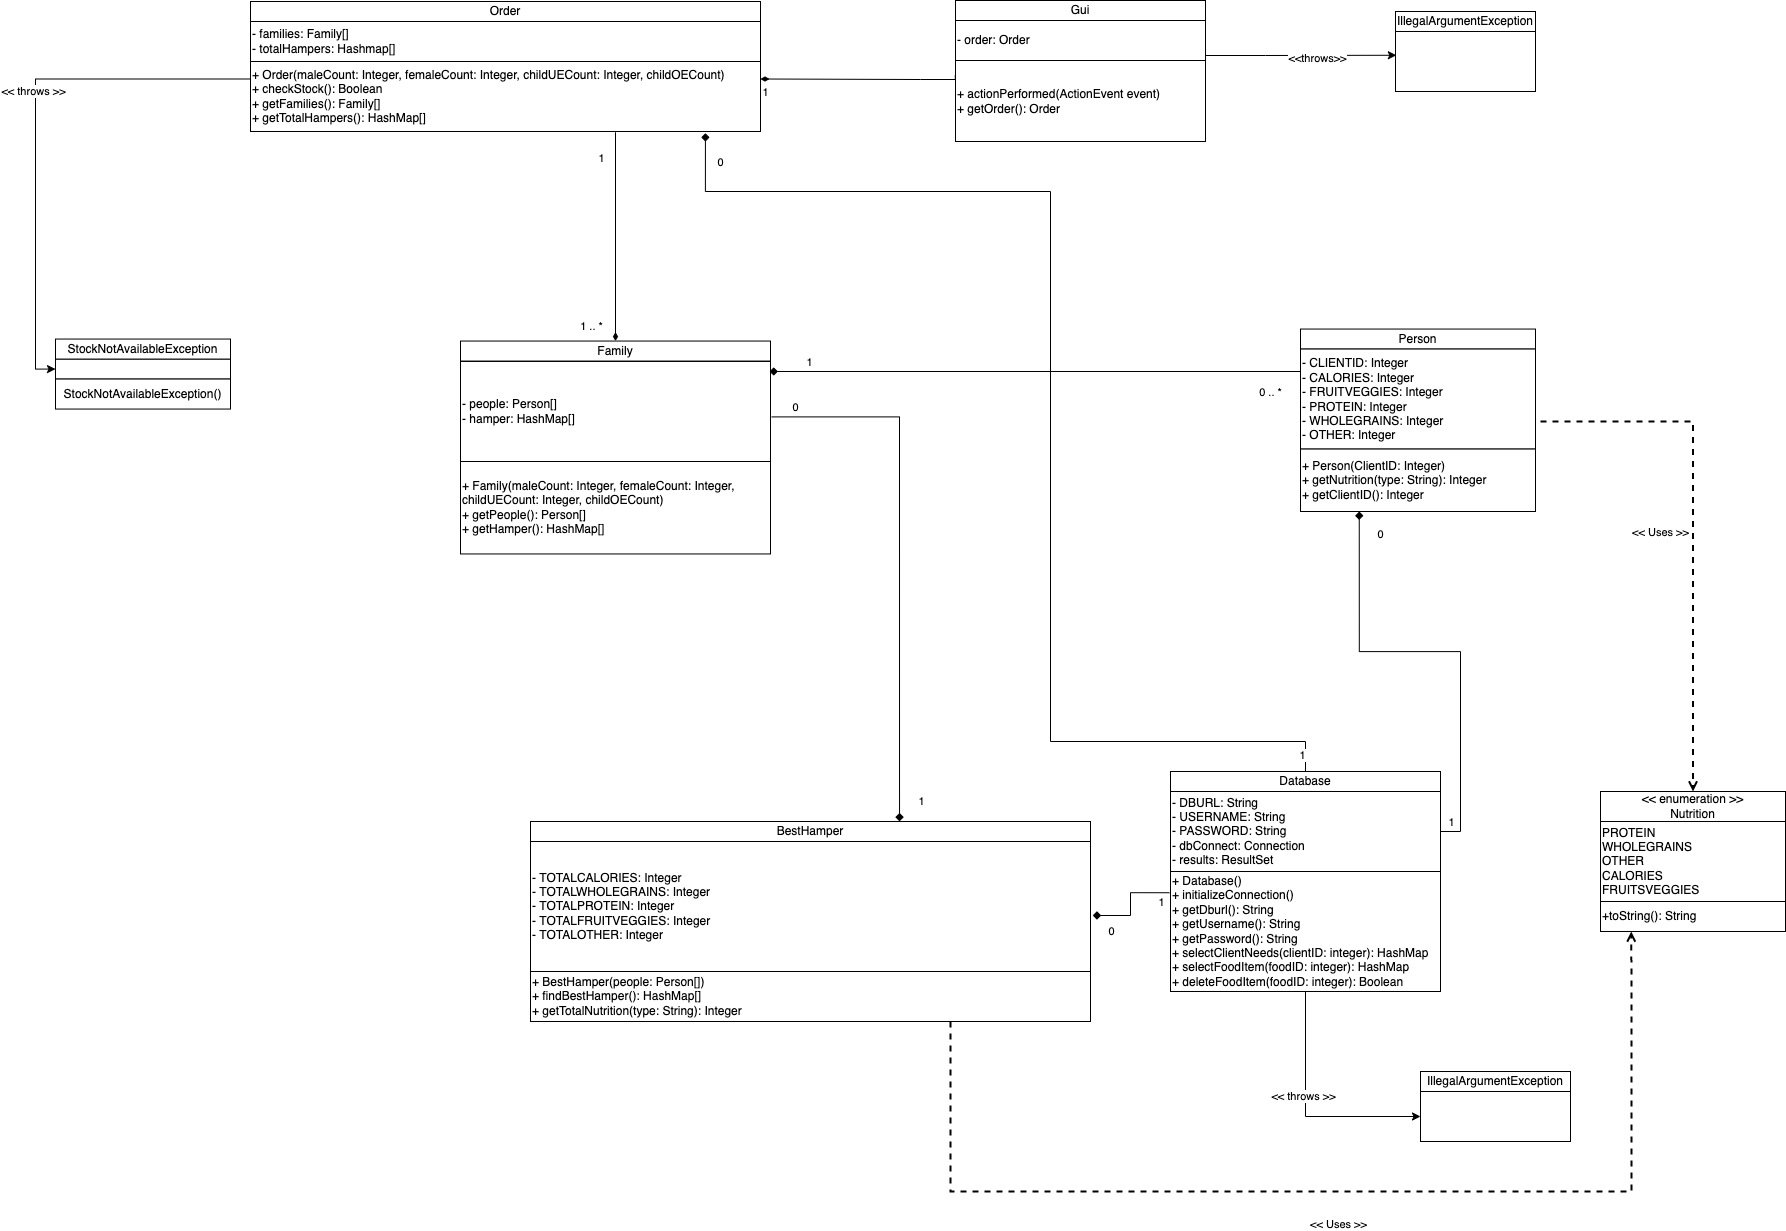

The diagram above was exported from draw.io. Its source (the exported page's mxGraphModel, read from the mxfile embedded in the PNG):
<mxGraphModel dx="1796" dy="1684" grid="1" gridSize="10" guides="1" tooltips="1" connect="1" arrows="1" fold="1" page="1" pageScale="1" pageWidth="850" pageHeight="1100" math="0" shadow="0">
  <root>
    <mxCell id="0" />
    <mxCell id="1" parent="0" />
    <mxCell id="cVsWmdAmQqyKJKdyvhK0-1" value="- people: Person[]&lt;br&gt;- hamper: HashMap[]" style="rounded=0;whiteSpace=wrap;html=1;align=left;" parent="1" vertex="1">
      <mxGeometry y="200" width="310" height="100" as="geometry" />
    </mxCell>
    <mxCell id="cVsWmdAmQqyKJKdyvhK0-2" value="Family" style="rounded=0;whiteSpace=wrap;html=1;" parent="1" vertex="1">
      <mxGeometry y="179.55" width="310" height="20" as="geometry" />
    </mxCell>
    <mxCell id="cVsWmdAmQqyKJKdyvhK0-3" value="+ Family(maleCount: Integer, femaleCount: Integer, childUECount: Integer, childOECount)&lt;br&gt;+ getPeople(): Person[]&lt;br&gt;+ getHamper(): HashMap[]" style="rounded=0;whiteSpace=wrap;html=1;align=left;" parent="1" vertex="1">
      <mxGeometry y="300" width="310" height="92.45" as="geometry" />
    </mxCell>
    <mxCell id="uup2P5btaaSIoSmZBgX_-12" style="edgeStyle=orthogonalEdgeStyle;rounded=0;orthogonalLoop=1;jettySize=auto;html=1;entryX=0.659;entryY=-0.007;entryDx=0;entryDy=0;entryPerimeter=0;endArrow=diamond;endFill=1;exitX=1.004;exitY=0.554;exitDx=0;exitDy=0;exitPerimeter=0;" parent="1" source="cVsWmdAmQqyKJKdyvhK0-1" target="cVsWmdAmQqyKJKdyvhK0-16" edge="1">
      <mxGeometry relative="1" as="geometry">
        <Array as="points">
          <mxPoint x="439" y="256" />
        </Array>
        <mxPoint x="870" y="230" as="sourcePoint" />
      </mxGeometry>
    </mxCell>
    <mxCell id="uup2P5btaaSIoSmZBgX_-13" value="1" style="edgeLabel;html=1;align=center;verticalAlign=middle;resizable=0;points=[];" parent="uup2P5btaaSIoSmZBgX_-12" vertex="1" connectable="0">
      <mxGeometry x="0.9567" y="-2" relative="1" as="geometry">
        <mxPoint x="23" y="-9" as="offset" />
      </mxGeometry>
    </mxCell>
    <mxCell id="uup2P5btaaSIoSmZBgX_-14" value="0" style="edgeLabel;html=1;align=center;verticalAlign=middle;resizable=0;points=[];" parent="uup2P5btaaSIoSmZBgX_-12" vertex="1" connectable="0">
      <mxGeometry x="-0.9151" relative="1" as="geometry">
        <mxPoint y="-10" as="offset" />
      </mxGeometry>
    </mxCell>
    <mxCell id="cVsWmdAmQqyKJKdyvhK0-16" value="BestHamper" style="rounded=0;whiteSpace=wrap;html=1;" parent="1" vertex="1">
      <mxGeometry x="70" y="660" width="560" height="20" as="geometry" />
    </mxCell>
    <mxCell id="cVsWmdAmQqyKJKdyvhK0-17" value="- TOTALCALORIES: Integer&lt;br&gt;- TOTALWHOLEGRAINS: Integer&lt;br&gt;- TOTALPROTEIN: Integer&lt;br&gt;- TOTALFRUITVEGGIES: Integer&lt;br&gt;- TOTALOTHER: Integer" style="rounded=0;whiteSpace=wrap;html=1;align=left;" parent="1" vertex="1">
      <mxGeometry x="70" y="680" width="560" height="130" as="geometry" />
    </mxCell>
    <mxCell id="cVsWmdAmQqyKJKdyvhK0-18" value="+ BestHamper(people: Person[])&lt;br&gt;+ findBestHamper(): HashMap[]&lt;br&gt;+ getTotalNutrition(type: String): Integer" style="rounded=0;whiteSpace=wrap;html=1;align=left;" parent="1" vertex="1">
      <mxGeometry x="70" y="810" width="560" height="50" as="geometry" />
    </mxCell>
    <mxCell id="Q4vAuAUE2EA0i8G-fje7-15" style="edgeStyle=orthogonalEdgeStyle;rounded=0;orthogonalLoop=1;jettySize=auto;html=1;entryX=0.892;entryY=1.024;entryDx=0;entryDy=0;entryPerimeter=0;endArrow=diamond;endFill=1;" parent="1" source="cVsWmdAmQqyKJKdyvhK0-22" target="cVsWmdAmQqyKJKdyvhK0-33" edge="1">
      <mxGeometry relative="1" as="geometry">
        <Array as="points">
          <mxPoint x="845" y="580" />
          <mxPoint x="590" y="580" />
          <mxPoint x="590" y="30" />
          <mxPoint x="245" y="30" />
        </Array>
      </mxGeometry>
    </mxCell>
    <mxCell id="Q4vAuAUE2EA0i8G-fje7-16" value="1" style="edgeLabel;html=1;align=center;verticalAlign=middle;resizable=0;points=[];" parent="Q4vAuAUE2EA0i8G-fje7-15" vertex="1" connectable="0">
      <mxGeometry x="-0.9725" y="4" relative="1" as="geometry">
        <mxPoint as="offset" />
      </mxGeometry>
    </mxCell>
    <mxCell id="Q4vAuAUE2EA0i8G-fje7-17" value="0" style="edgeLabel;html=1;align=center;verticalAlign=middle;resizable=0;points=[];" parent="Q4vAuAUE2EA0i8G-fje7-15" vertex="1" connectable="0">
      <mxGeometry x="0.9591" y="3" relative="1" as="geometry">
        <mxPoint x="18" y="3" as="offset" />
      </mxGeometry>
    </mxCell>
    <mxCell id="cVsWmdAmQqyKJKdyvhK0-22" value="Database" style="rounded=0;whiteSpace=wrap;html=1;" parent="1" vertex="1">
      <mxGeometry x="710" y="610" width="270" height="20" as="geometry" />
    </mxCell>
    <mxCell id="Q4vAuAUE2EA0i8G-fje7-4" style="edgeStyle=orthogonalEdgeStyle;rounded=0;orthogonalLoop=1;jettySize=auto;html=1;entryX=0.25;entryY=1;entryDx=0;entryDy=0;exitX=1;exitY=0.5;exitDx=0;exitDy=0;endArrow=diamond;endFill=1;" parent="1" source="cVsWmdAmQqyKJKdyvhK0-23" target="Q4vAuAUE2EA0i8G-fje7-3" edge="1">
      <mxGeometry relative="1" as="geometry" />
    </mxCell>
    <mxCell id="Q4vAuAUE2EA0i8G-fje7-12" value="1" style="edgeLabel;html=1;align=center;verticalAlign=middle;resizable=0;points=[];" parent="Q4vAuAUE2EA0i8G-fje7-4" vertex="1" connectable="0">
      <mxGeometry x="-0.9365" relative="1" as="geometry">
        <mxPoint x="-4" y="-10" as="offset" />
      </mxGeometry>
    </mxCell>
    <mxCell id="Q4vAuAUE2EA0i8G-fje7-13" value="0" style="edgeLabel;html=1;align=center;verticalAlign=middle;resizable=0;points=[];" parent="Q4vAuAUE2EA0i8G-fje7-4" vertex="1" connectable="0">
      <mxGeometry x="0.9003" relative="1" as="geometry">
        <mxPoint x="21" as="offset" />
      </mxGeometry>
    </mxCell>
    <mxCell id="cVsWmdAmQqyKJKdyvhK0-23" value="- DBURL: String&lt;br&gt;- USERNAME: String&lt;br&gt;- PASSWORD: String&lt;br&gt;- dbConnect: Connection&lt;br&gt;- results: ResultSet" style="rounded=0;whiteSpace=wrap;html=1;align=left;" parent="1" vertex="1">
      <mxGeometry x="710" y="630" width="270" height="80" as="geometry" />
    </mxCell>
    <mxCell id="uup2P5btaaSIoSmZBgX_-33" style="edgeStyle=orthogonalEdgeStyle;rounded=0;orthogonalLoop=1;jettySize=auto;html=1;entryX=0;entryY=0.5;entryDx=0;entryDy=0;endArrow=classic;endFill=1;" parent="1" source="cVsWmdAmQqyKJKdyvhK0-24" target="uup2P5btaaSIoSmZBgX_-29" edge="1">
      <mxGeometry relative="1" as="geometry" />
    </mxCell>
    <mxCell id="uup2P5btaaSIoSmZBgX_-34" value="&amp;lt;&amp;lt; throws &amp;gt;&amp;gt;" style="edgeLabel;html=1;align=center;verticalAlign=middle;resizable=0;points=[];" parent="uup2P5btaaSIoSmZBgX_-33" vertex="1" connectable="0">
      <mxGeometry x="-0.1337" y="-3" relative="1" as="geometry">
        <mxPoint as="offset" />
      </mxGeometry>
    </mxCell>
    <mxCell id="cVsWmdAmQqyKJKdyvhK0-24" value="+ Database()&lt;br&gt;+ initializeConnection()&lt;br&gt;+ getDburl(): String&lt;br&gt;+ getUsername(): String&lt;br&gt;+ getPassword(): String&lt;br&gt;+ selectClientNeeds(clientID: integer): HashMap&amp;nbsp;&lt;br&gt;+ selectFoodItem(foodID: integer): HashMap&lt;br&gt;+ deleteFoodItem(foodID: integer): Boolean" style="rounded=0;whiteSpace=wrap;html=1;align=left;" parent="1" vertex="1">
      <mxGeometry x="710" y="710" width="270" height="120" as="geometry" />
    </mxCell>
    <mxCell id="cVsWmdAmQqyKJKdyvhK0-31" value="Order" style="rounded=0;whiteSpace=wrap;html=1;" parent="1" vertex="1">
      <mxGeometry x="-210.00000000000003" y="-160" width="510" height="20" as="geometry" />
    </mxCell>
    <mxCell id="cVsWmdAmQqyKJKdyvhK0-32" value="- families: Family[]&amp;nbsp;&lt;br&gt;- totalHampers: Hashmap[]" style="rounded=0;whiteSpace=wrap;html=1;align=left;" parent="1" vertex="1">
      <mxGeometry x="-210.00000000000003" y="-140" width="510" height="40" as="geometry" />
    </mxCell>
    <mxCell id="cVsWmdAmQqyKJKdyvhK0-33" value="+ Order(maleCount: Integer, femaleCount: Integer, childUECount: Integer, childOECount)&lt;br&gt;+ checkStock(): Boolean&lt;br&gt;+ getFamilies(): Family[]&lt;br&gt;+ getTotalHampers(): HashMap[]" style="rounded=0;whiteSpace=wrap;html=1;align=left;" parent="1" vertex="1">
      <mxGeometry x="-210.00000000000003" y="-100" width="510" height="70" as="geometry" />
    </mxCell>
    <mxCell id="cVsWmdAmQqyKJKdyvhK0-34" value="Gui" style="rounded=0;whiteSpace=wrap;html=1;" parent="1" vertex="1">
      <mxGeometry x="495" y="-161" width="250" height="20" as="geometry" />
    </mxCell>
    <mxCell id="uup2P5btaaSIoSmZBgX_-37" style="edgeStyle=orthogonalEdgeStyle;rounded=0;orthogonalLoop=1;jettySize=auto;html=1;entryX=0.006;entryY=0.396;entryDx=0;entryDy=0;entryPerimeter=0;endArrow=classic;endFill=1;" parent="1" source="cVsWmdAmQqyKJKdyvhK0-35" target="uup2P5btaaSIoSmZBgX_-31" edge="1">
      <mxGeometry relative="1" as="geometry">
        <Array as="points">
          <mxPoint x="805" y="-106" />
          <mxPoint x="805" y="-106" />
        </Array>
      </mxGeometry>
    </mxCell>
    <mxCell id="uup2P5btaaSIoSmZBgX_-38" value="&amp;lt;&amp;lt;throws&amp;gt;&amp;gt;" style="edgeLabel;html=1;align=center;verticalAlign=middle;resizable=0;points=[];" parent="uup2P5btaaSIoSmZBgX_-37" vertex="1" connectable="0">
      <mxGeometry x="0.5054" y="-3" relative="1" as="geometry">
        <mxPoint x="-33" as="offset" />
      </mxGeometry>
    </mxCell>
    <mxCell id="cVsWmdAmQqyKJKdyvhK0-35" value="- order: Order&lt;br&gt;" style="rounded=0;whiteSpace=wrap;html=1;align=left;" parent="1" vertex="1">
      <mxGeometry x="495" y="-141" width="250" height="40" as="geometry" />
    </mxCell>
    <mxCell id="cVsWmdAmQqyKJKdyvhK0-36" value="+ actionPerformed(ActionEvent event)&lt;br&gt;+ getOrder(): Order" style="rounded=0;whiteSpace=wrap;html=1;align=left;" parent="1" vertex="1">
      <mxGeometry x="495" y="-101" width="250" height="81" as="geometry" />
    </mxCell>
    <mxCell id="cVsWmdAmQqyKJKdyvhK0-37" value="&amp;lt;&amp;lt; enumeration &amp;gt;&amp;gt;&lt;br&gt;Nutrition" style="rounded=0;whiteSpace=wrap;html=1;" parent="1" vertex="1">
      <mxGeometry x="1140" y="630" width="185" height="30" as="geometry" />
    </mxCell>
    <mxCell id="cVsWmdAmQqyKJKdyvhK0-41" value="PROTEIN&lt;br&gt;WHOLEGRAINS&lt;br&gt;OTHER&lt;br&gt;CALORIES&lt;br&gt;FRUITSVEGGIES" style="rounded=0;whiteSpace=wrap;html=1;align=left;" parent="1" vertex="1">
      <mxGeometry x="1140" y="660" width="185" height="80" as="geometry" />
    </mxCell>
    <mxCell id="cVsWmdAmQqyKJKdyvhK0-42" value="+toString(): String" style="rounded=0;whiteSpace=wrap;html=1;align=left;" parent="1" vertex="1">
      <mxGeometry x="1140" y="740" width="185" height="30" as="geometry" />
    </mxCell>
    <mxCell id="cVsWmdAmQqyKJKdyvhK0-44" value="&amp;lt;&amp;lt; Uses &amp;gt;&amp;gt;" style="endArrow=open;dashed=1;html=1;strokeWidth=2;rounded=0;endFill=0;entryX=0.5;entryY=0;entryDx=0;entryDy=0;edgeStyle=orthogonalEdgeStyle;" parent="1" target="cVsWmdAmQqyKJKdyvhK0-37" edge="1">
      <mxGeometry x="0.0049" y="-33" width="50" height="50" relative="1" as="geometry">
        <mxPoint x="1080" y="260" as="sourcePoint" />
        <mxPoint x="1230" y="620" as="targetPoint" />
        <mxPoint as="offset" />
      </mxGeometry>
    </mxCell>
    <mxCell id="cVsWmdAmQqyKJKdyvhK0-53" style="edgeStyle=orthogonalEdgeStyle;rounded=0;orthogonalLoop=1;jettySize=auto;html=1;endArrow=diamond;endFill=1;exitX=0;exitY=0.25;exitDx=0;exitDy=0;" parent="1" source="Q4vAuAUE2EA0i8G-fje7-2" edge="1">
      <mxGeometry relative="1" as="geometry">
        <mxPoint x="750" y="213" as="sourcePoint" />
        <mxPoint x="309" y="210" as="targetPoint" />
        <Array as="points">
          <mxPoint x="840" y="210" />
        </Array>
      </mxGeometry>
    </mxCell>
    <mxCell id="cVsWmdAmQqyKJKdyvhK0-54" value="1" style="edgeLabel;html=1;align=center;verticalAlign=middle;resizable=0;points=[];" parent="cVsWmdAmQqyKJKdyvhK0-53" vertex="1" connectable="0">
      <mxGeometry x="0.8511" y="-1" relative="1" as="geometry">
        <mxPoint y="-9" as="offset" />
      </mxGeometry>
    </mxCell>
    <mxCell id="cVsWmdAmQqyKJKdyvhK0-55" value="0 .. *" style="edgeLabel;html=1;align=center;verticalAlign=middle;resizable=0;points=[];" parent="cVsWmdAmQqyKJKdyvhK0-53" vertex="1" connectable="0">
      <mxGeometry x="-0.8884" y="-2" relative="1" as="geometry">
        <mxPoint x="-3" y="22" as="offset" />
      </mxGeometry>
    </mxCell>
    <mxCell id="uup2P5btaaSIoSmZBgX_-1" style="edgeStyle=orthogonalEdgeStyle;rounded=0;orthogonalLoop=1;jettySize=auto;html=1;entryX=1.004;entryY=0.569;entryDx=0;entryDy=0;endArrow=diamond;endFill=1;entryPerimeter=0;exitX=-0.004;exitY=0.177;exitDx=0;exitDy=0;exitPerimeter=0;" parent="1" source="cVsWmdAmQqyKJKdyvhK0-24" target="cVsWmdAmQqyKJKdyvhK0-17" edge="1">
      <mxGeometry relative="1" as="geometry">
        <mxPoint x="822.5" y="560" as="sourcePoint" />
        <mxPoint x="620.49" y="520" as="targetPoint" />
      </mxGeometry>
    </mxCell>
    <mxCell id="uup2P5btaaSIoSmZBgX_-2" value="0" style="edgeLabel;html=1;align=center;verticalAlign=middle;resizable=0;points=[];" parent="uup2P5btaaSIoSmZBgX_-1" vertex="1" connectable="0">
      <mxGeometry x="0.8511" y="-1" relative="1" as="geometry">
        <mxPoint x="11" y="17" as="offset" />
      </mxGeometry>
    </mxCell>
    <mxCell id="uup2P5btaaSIoSmZBgX_-4" value="1" style="edgeLabel;html=1;align=center;verticalAlign=middle;resizable=0;points=[];" parent="uup2P5btaaSIoSmZBgX_-1" vertex="1" connectable="0">
      <mxGeometry x="-0.9113" y="-1" relative="1" as="geometry">
        <mxPoint x="-4" y="10" as="offset" />
      </mxGeometry>
    </mxCell>
    <mxCell id="uup2P5btaaSIoSmZBgX_-5" style="edgeStyle=orthogonalEdgeStyle;rounded=0;orthogonalLoop=1;jettySize=auto;html=1;entryX=0.5;entryY=0;entryDx=0;entryDy=0;endArrow=diamondThin;endFill=1;" parent="1" target="cVsWmdAmQqyKJKdyvhK0-2" edge="1">
      <mxGeometry relative="1" as="geometry">
        <mxPoint x="155" y="-30" as="sourcePoint" />
        <mxPoint x="130.00000000000023" y="129.94999999999982" as="targetPoint" />
        <Array as="points">
          <mxPoint x="155" y="-29" />
        </Array>
      </mxGeometry>
    </mxCell>
    <mxCell id="uup2P5btaaSIoSmZBgX_-6" value="1 .. *" style="edgeLabel;html=1;align=center;verticalAlign=middle;resizable=0;points=[];" parent="uup2P5btaaSIoSmZBgX_-5" vertex="1" connectable="0">
      <mxGeometry x="0.8511" y="-1" relative="1" as="geometry">
        <mxPoint x="-24" as="offset" />
      </mxGeometry>
    </mxCell>
    <mxCell id="uup2P5btaaSIoSmZBgX_-7" value="1" style="edgeLabel;html=1;align=center;verticalAlign=middle;resizable=0;points=[];" parent="uup2P5btaaSIoSmZBgX_-5" vertex="1" connectable="0">
      <mxGeometry x="-0.8884" y="-2" relative="1" as="geometry">
        <mxPoint x="-13" y="14" as="offset" />
      </mxGeometry>
    </mxCell>
    <mxCell id="uup2P5btaaSIoSmZBgX_-9" style="edgeStyle=orthogonalEdgeStyle;rounded=0;orthogonalLoop=1;jettySize=auto;html=1;entryX=1;entryY=0.25;entryDx=0;entryDy=0;endArrow=diamondThin;endFill=1;exitX=-0.001;exitY=0.185;exitDx=0;exitDy=0;exitPerimeter=0;" parent="1" source="cVsWmdAmQqyKJKdyvhK0-36" target="cVsWmdAmQqyKJKdyvhK0-33" edge="1">
      <mxGeometry relative="1" as="geometry">
        <mxPoint x="490" y="-80" as="sourcePoint" />
        <mxPoint x="703.1700000000001" y="-10.629999999999995" as="targetPoint" />
        <Array as="points">
          <mxPoint x="495" y="-82" />
          <mxPoint x="460" y="-82" />
        </Array>
      </mxGeometry>
    </mxCell>
    <mxCell id="uup2P5btaaSIoSmZBgX_-10" value="1" style="edgeLabel;html=1;align=center;verticalAlign=middle;resizable=0;points=[];" parent="uup2P5btaaSIoSmZBgX_-9" vertex="1" connectable="0">
      <mxGeometry x="0.8511" y="-1" relative="1" as="geometry">
        <mxPoint x="-10" y="14" as="offset" />
      </mxGeometry>
    </mxCell>
    <mxCell id="uup2P5btaaSIoSmZBgX_-29" value="" style="rounded=0;whiteSpace=wrap;html=1;" parent="1" vertex="1">
      <mxGeometry x="960" y="930" width="150" height="50" as="geometry" />
    </mxCell>
    <mxCell id="uup2P5btaaSIoSmZBgX_-30" value="IllegalArgumentException" style="rounded=0;whiteSpace=wrap;html=1;" parent="1" vertex="1">
      <mxGeometry x="960" y="910" width="150" height="20" as="geometry" />
    </mxCell>
    <mxCell id="uup2P5btaaSIoSmZBgX_-31" value="" style="rounded=0;whiteSpace=wrap;html=1;" parent="1" vertex="1">
      <mxGeometry x="935" y="-130" width="140" height="60" as="geometry" />
    </mxCell>
    <mxCell id="uup2P5btaaSIoSmZBgX_-32" value="IllegalArgumentException" style="rounded=0;whiteSpace=wrap;html=1;" parent="1" vertex="1">
      <mxGeometry x="935" y="-150" width="140" height="20" as="geometry" />
    </mxCell>
    <mxCell id="Q4vAuAUE2EA0i8G-fje7-1" value="Person" style="rounded=0;whiteSpace=wrap;html=1;" parent="1" vertex="1">
      <mxGeometry x="840" y="167.55" width="235" height="20" as="geometry" />
    </mxCell>
    <mxCell id="Q4vAuAUE2EA0i8G-fje7-2" value="- CLIENTID: Integer&lt;br&gt;- CALORIES: Integer&lt;br&gt;- FRUITVEGGIES: Integer&lt;br&gt;- PROTEIN: Integer&lt;br&gt;- WHOLEGRAINS: Integer&lt;br&gt;- OTHER: Integer" style="rounded=0;whiteSpace=wrap;html=1;align=left;" parent="1" vertex="1">
      <mxGeometry x="840" y="187.55" width="235" height="100" as="geometry" />
    </mxCell>
    <mxCell id="Q4vAuAUE2EA0i8G-fje7-3" value="+ Person(ClientID: Integer)&lt;br&gt;+ getNutrition(type: String): Integer&lt;br&gt;+ getClientID(): Integer" style="rounded=0;whiteSpace=wrap;html=1;align=left;" parent="1" vertex="1">
      <mxGeometry x="840" y="287.55" width="235" height="62.45" as="geometry" />
    </mxCell>
    <mxCell id="Q4vAuAUE2EA0i8G-fje7-7" style="edgeStyle=orthogonalEdgeStyle;rounded=0;orthogonalLoop=1;jettySize=auto;html=1;entryX=0;entryY=0.5;entryDx=0;entryDy=0;endArrow=classic;endFill=1;exitX=0;exitY=0.25;exitDx=0;exitDy=0;" parent="1" source="cVsWmdAmQqyKJKdyvhK0-33" target="Q4vAuAUE2EA0i8G-fje7-9" edge="1">
      <mxGeometry relative="1" as="geometry">
        <mxPoint x="-510" y="67.55000000000001" as="sourcePoint" />
      </mxGeometry>
    </mxCell>
    <mxCell id="Q4vAuAUE2EA0i8G-fje7-8" value="&amp;lt;&amp;lt; throws &amp;gt;&amp;gt;" style="edgeLabel;html=1;align=center;verticalAlign=middle;resizable=0;points=[];" parent="Q4vAuAUE2EA0i8G-fje7-7" vertex="1" connectable="0">
      <mxGeometry x="-0.1337" y="-3" relative="1" as="geometry">
        <mxPoint as="offset" />
      </mxGeometry>
    </mxCell>
    <mxCell id="Q4vAuAUE2EA0i8G-fje7-9" value="" style="rounded=0;whiteSpace=wrap;html=1;" parent="1" vertex="1">
      <mxGeometry x="-405" y="197.55" width="175" height="20" as="geometry" />
    </mxCell>
    <mxCell id="Q4vAuAUE2EA0i8G-fje7-10" value="StockNotAvailableException" style="rounded=0;whiteSpace=wrap;html=1;" parent="1" vertex="1">
      <mxGeometry x="-405" y="177.55" width="175" height="20" as="geometry" />
    </mxCell>
    <mxCell id="Q4vAuAUE2EA0i8G-fje7-11" value="StockNotAvailableException()" style="rounded=0;whiteSpace=wrap;html=1;" parent="1" vertex="1">
      <mxGeometry x="-405" y="217.55" width="175" height="30" as="geometry" />
    </mxCell>
    <mxCell id="Q4vAuAUE2EA0i8G-fje7-20" value="&amp;lt;&amp;lt; Uses &amp;gt;&amp;gt;" style="endArrow=open;dashed=1;html=1;strokeWidth=2;rounded=0;endFill=0;edgeStyle=orthogonalEdgeStyle;exitX=0.75;exitY=1;exitDx=0;exitDy=0;entryX=0.166;entryY=1;entryDx=0;entryDy=0;entryPerimeter=0;" parent="1" source="cVsWmdAmQqyKJKdyvhK0-18" target="cVsWmdAmQqyKJKdyvhK0-42" edge="1">
      <mxGeometry x="0.0049" y="-33" width="50" height="50" relative="1" as="geometry">
        <mxPoint x="1090" y="270" as="sourcePoint" />
        <mxPoint x="1250" y="790" as="targetPoint" />
        <mxPoint as="offset" />
        <Array as="points">
          <mxPoint x="490" y="1030" />
          <mxPoint x="1171" y="1030" />
          <mxPoint x="1171" y="820" />
        </Array>
      </mxGeometry>
    </mxCell>
  </root>
</mxGraphModel>